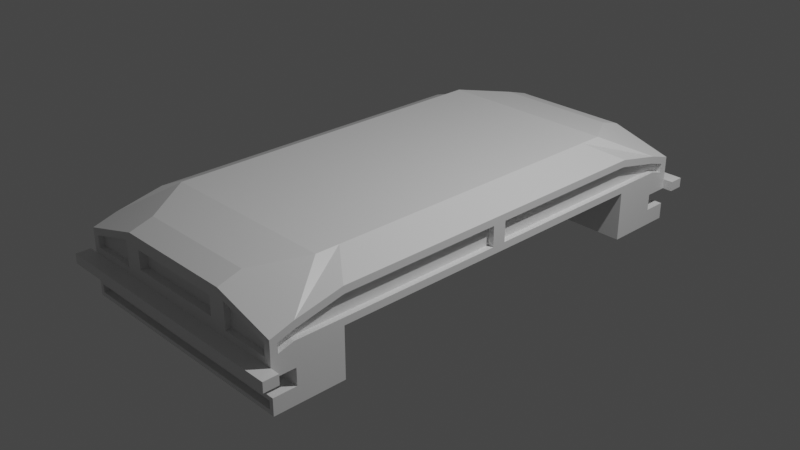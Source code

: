 # Source: Building_the_Base.blend  (saved by Blender 3.0.42; exported with 4.5.12 LTS)
import bpy
from mathutils import Matrix  # noqa: F401  (used for matrix-valued properties, if any)

bpy.ops.wm.read_factory_settings(use_empty=True)
scene = bpy.context.scene
scene.name = 'Scene'

# ---- collections
col_collection = bpy.data.collections.new('Collection'); scene.collection.children.link(col_collection)

# ---- materials (node trees are filled in below, after node groups)
mat_material = bpy.data.materials.new('Material')
mat_material.alpha_threshold = 0.0
mat_material.use_transparent_shadow = False
mat_material.line_color = (0.0, 0.0, 0.0, 1.0)

# ---- material node trees
mat_material.use_nodes = True; mat_material.node_tree.nodes.clear()
_N = mat_material.node_tree.nodes; _L = mat_material.node_tree.links
n0 = _N.new('ShaderNodeOutputMaterial'); n0.name = 'Material Output'; n0.location = (300, 300)
n1 = _N.new('ShaderNodeBsdfPrincipled'); n1.name = 'Principled BSDF'; n1.location = (10, 300)
n1.distribution = 'GGX'
n1.subsurface_method = 'RANDOM_WALK_SKIN'
n1.inputs[2].default_value = 0.4
n1.inputs[3].default_value = 1.45
n1.inputs[27].default_value = (0.0, 0.0, 0.0, 1.0)
n1.inputs[28].default_value = 1.0
_L.new(n1.outputs[0], n0.inputs[0])
n0.is_active_output = True

# ---- world
world_world = bpy.data.worlds.new('World'); scene.world = world_world
world_world.use_nodes = True; world_world.node_tree.nodes.clear()
_N = world_world.node_tree.nodes; _L = world_world.node_tree.links
n0 = _N.new('ShaderNodeOutputWorld'); n0.name = 'World Output'; n0.location = (300, 300)
n1 = _N.new('ShaderNodeBackground'); n1.name = 'Background'; n1.location = (10, 300)
n1.inputs[0].default_value = (0.05088, 0.05088, 0.05088, 1.0)
_L.new(n1.outputs[0], n0.inputs[0])
n0.is_active_output = True
world_world.color = (0.05088, 0.05088, 0.05088)
world_world.use_sun_shadow = False
world_world.sun_shadow_jitter_overblur = 0.0

# ---- cameras
cam_camera = bpy.data.cameras.new('Camera')
cam_camera.clip_end = 100.0
cam_camera.ortho_scale = 7.314

# ---- lights
light_light = bpy.data.lights.new('Light', 'POINT')
light_light.transmission_factor = 0.0
light_light.energy = 1000.0
light_light.shadow_soft_size = 0.1
light_light.shadow_maximum_resolution = 0.006
light_light.use_absolute_resolution = True

# ---- meshes
me_cube = bpy.data.meshes.new('Cube')
me_cube.from_pydata([(0.671, -2.4, 0.5931), (0.671, -2.4, -0.4), (0.0, -2.4, 0.5931), (0.0, -2.4, -0.4), (0.671, 0.0, -0.4), (0.0, 0.0, -0.4), (0.671, 0.0, 0.1348), (0.0, -1.887, -0.4), (0.671, -1.887, -0.4), (0.671, -1.887, 0.1348), (1.346, -2.411, 0.2123), (1.346, -2.4, -0.4), (1.346, -1.879, 0.4328), (1.346, -2.38, 0.325), (1.346, 0.0, 0.5103), (1.346, 0.0, 0.1348), (1.346, -1.887, 0.2123), (1.346, -1.887, -0.4), (0.6567, -1.625, 0.6641), (0.6567, -1.88, 0.6641), (0.0, -1.88, 0.6641), (0.0, -1.625, 0.6641), (0.0, 0.0, 0.6641), (0.6567, 0.0, 0.6641), (0.992, -1.88, 0.6641), (0.992, -1.625, 0.6641), (0.992, 0.0, 0.6641), (0.7445, -2.651, 0.1361), (0.671, -2.651, -0.3554), (0.0, -2.651, -0.3554), (0.7445, -2.651, 0.4183), (0.0, -2.651, 0.3902), (0.0, -2.651, 0.06255), (1.301, -2.651, -0.3554), (1.272, -2.651, 0.2673), (1.272, -2.651, 0.1361), (0.671, 0.0, -0.04344), (0.671, 0.0, -0.2217), (0.671, -1.887, -0.04344), (0.671, -1.887, -0.2217), (1.346, -2.401, -0.04344), (1.346, -2.401, -0.2217), (1.346, -1.887, -0.04344), (1.346, -1.887, -0.2217), (0.671, -2.651, -0.04344), (0.671, -2.651, -0.2217), (0.0, -2.651, -0.04344), (0.0, -2.651, -0.2217), (1.346, -2.651, -0.04344), (1.301, -2.651, -0.2663), (0.671, -2.403, -0.04344), (0.671, -2.403, -0.2217), (0.0, -2.403, -0.04344), (0.0, -2.403, -0.2217), (0.5453, -2.651, 0.3902), (0.5453, -2.651, 0.1882), (1.346, -2.573, 0.2656), (1.346, -2.573, 0.1655), (0.7445, -2.591, 0.4183), (0.7445, -2.591, 0.1361), (1.272, -2.591, 0.2673), (1.272, -2.591, 0.1361), (0.671, -2.651, 0.5159), (0.0, -2.651, 0.5159), (0.671, -2.651, 0.06255), (0.0, -2.651, 0.1882), (0.0, -2.568, 0.3902), (0.0, -2.568, 0.1882), (0.5453, -2.568, 0.3902), (0.5453, -2.568, 0.1882), (0.0, -2.651, -0.4), (0.671, -2.651, -0.4), (1.346, -2.651, -0.4), (1.346, -2.651, -0.2217), (0.671, -2.651, -0.2663), (0.0, -2.651, -0.2663), (0.671, -2.577, -0.2663), (0.671, -2.577, -0.3554), (0.0, -2.577, -0.2663), (0.0, -2.577, -0.3554), (1.301, -2.577, -0.3554), (1.301, -2.577, -0.2663), (1.346, -2.651, 0.06255), (1.346, -2.4, 0.1348), (1.346, -2.651, 0.3228), (1.346, -2.4, 0.4), (1.346, -1.887, 0.5103), (1.346, -0.07746, 0.2123), (1.346, -0.07746, 0.4328), (1.346, -1.887, 0.1348), (1.282, -2.38, 0.325), (1.282, -2.411, 0.2123), (1.282, -0.07746, 0.4328), (1.282, -0.07746, 0.2123), (1.282, -1.879, 0.4328), (1.282, -1.887, 0.2123), (1.282, -2.573, 0.1655), (1.282, -2.573, 0.2656), (0.671, -2.813, 0.06255), (0.0, -2.813, 0.06255), (1.346, -2.813, 0.06255), (0.671, -2.813, -0.04344), (0.0, -2.813, -0.04344), (1.346, -2.813, -0.04344), (1.451, -2.651, -0.04344), (1.451, -2.813, -0.04344), (1.451, -2.651, 0.06255), (1.451, -2.813, 0.06255)], [], [(7, 8, 1, 3), (9, 6, 15, 89), (86, 14, 26, 25), (12, 13, 90, 94), (3, 1, 71, 70), (1, 11, 72, 71), (36, 6, 9, 38), (2, 0, 19, 20), (85, 0, 62, 84), (5, 4, 8, 7), (10, 16, 95, 91), (42, 89, 83, 40), (16, 87, 93, 95), (0, 85, 24, 19), (85, 86, 25, 24), (38, 9, 89, 42), (1, 8, 17, 11), (18, 21, 20, 19), (23, 22, 21, 18), (23, 18, 25, 26), (18, 19, 24, 25), (55, 54, 68, 69), (46, 44, 101, 102), (27, 35, 61, 59), (28, 33, 80, 77), (0, 2, 63, 62), (40, 83, 82, 48), (11, 41, 73, 72), (44, 48, 103, 101), (48, 44, 50, 40), (49, 74, 76, 81), (47, 45, 51, 53), (8, 39, 43, 17), (39, 38, 42, 43), (17, 43, 41, 11), (43, 42, 40, 41), (4, 37, 39, 8), (37, 36, 38, 39), (50, 51, 41, 40), (51, 50, 52, 53), (44, 46, 52, 50), (45, 73, 41, 51), (27, 30, 62, 64), (30, 34, 84, 62), (35, 27, 64, 82), (34, 35, 82, 84), (58, 59, 61, 60), (30, 27, 59, 58), (35, 34, 60, 61), (34, 30, 58, 60), (31, 54, 62, 63), (54, 55, 64, 62), (55, 65, 32, 64), (69, 68, 66, 67), (65, 55, 69, 67), (54, 31, 66, 68), (28, 29, 70, 71), (33, 28, 71, 72), (49, 33, 72, 73), (74, 49, 73, 45), (75, 74, 45, 47), (76, 77, 80, 81), (77, 76, 78, 79), (74, 75, 78, 76), (33, 49, 81, 80), (29, 28, 77, 79), (10, 57, 82, 83), (56, 13, 85, 84), (13, 12, 86, 85), (88, 87, 15, 14), (16, 10, 83, 89), (12, 88, 14, 86), (87, 16, 89, 15), (57, 56, 84, 82), (91, 90, 97, 96), (95, 94, 90, 91), (93, 92, 94, 95), (57, 10, 91, 96), (87, 88, 92, 93), (56, 57, 96, 97), (88, 12, 94, 92), (13, 56, 97, 90), (101, 98, 99, 102), (98, 101, 103, 100), (82, 64, 98, 100), (64, 32, 99, 98), (82, 100, 107, 106), (104, 106, 107, 105), (103, 48, 104, 105), (48, 82, 106, 104), (100, 103, 105, 107)])
_uv = me_cube.uv_layers.new(name='UVMap')
_uv.uv.foreach_set('vector', [0.25, 0.7233, 0.375, 0.7233, 0.375, 0.75, 0.25, 0.75, 0.5421, 0.7233, 0.5421, 0.625, 0.5421, 0.625, 0.5421, 0.7233, 0.625, 0.7233, 0.625, 0.625, 0.625, 0.625, 0.625, 0.7233, 0.6079, 0.7229, 0.6009, 0.749, 0.6009, 0.749, 0.6079, 0.7229, 0.25, 0.75, 0.375, 0.75, 0.375, 0.75, 0.25, 0.75, 0.375, 0.75, 0.375, 0.75, 0.375, 0.75, 0.375, 0.75, 0.4864, 0.625, 0.5421, 0.625, 0.5421, 0.7233, 0.4864, 0.7233, 0.625, 0.875, 0.625, 0.75, 0.625, 0.75, 0.625, 0.875, 0.625, 0.75, 0.625, 0.75, 0.625, 0.75, 0.625, 0.75, 0.25, 0.625, 0.375, 0.625, 0.375, 0.7233, 0.25, 0.7233, 0.5666, 0.7506, 0.5592, 0.7233, 0.5592, 0.7233, 0.5666, 0.7506, 0.4864, 0.7233, 0.5421, 0.7233, 0.5421, 0.75, 0.4864, 0.75, 0.5592, 0.7233, 0.5592, 0.629, 0.5592, 0.629, 0.5592, 0.7233, 0.625, 0.75, 0.625, 0.75, 0.625, 0.75, 0.625, 0.75, 0.625, 0.75, 0.625, 0.7233, 0.625, 0.7233, 0.625, 0.75, 0.4864, 0.7233, 0.5421, 0.7233, 0.5421, 0.7233, 0.4864, 0.7233, 0.375, 0.75, 0.375, 0.7233, 0.375, 0.7233, 0.375, 0.75, 0.625, 0.7233, 0.75, 0.7233, 0.75, 0.75, 0.625, 0.75, 0.625, 0.625, 0.75, 0.625, 0.75, 0.7233, 0.625, 0.7233, 0.625, 0.625, 0.625, 0.7233, 0.625, 0.7233, 0.625, 0.625, 0.625, 0.7233, 0.625, 0.75, 0.625, 0.75, 0.625, 0.7233, 0.5651, 0.7734, 0.602, 0.7734, 0.602, 0.7734, 0.5651, 0.7734, 0.4864, 0.875, 0.4864, 0.75, 0.4864, 0.75, 0.4864, 0.875, 0.5568, 0.75, 0.5636, 0.75, 0.5636, 0.75, 0.5568, 0.75, 0.3889, 0.75, 0.3889, 0.75, 0.3889, 0.75, 0.3889, 0.75, 0.625, 0.75, 0.625, 0.875, 0.625, 0.875, 0.625, 0.75, 0.4864, 0.75, 0.5421, 0.75, 0.5421, 0.75, 0.4864, 0.75, 0.375, 0.75, 0.4307, 0.75, 0.4307, 0.75, 0.375, 0.75, 0.4864, 0.75, 0.4864, 0.75, 0.4864, 0.75, 0.4864, 0.75, 0.4864, 0.75, 0.4864, 0.75, 0.4864, 0.75, 0.4864, 0.75, 0.4168, 0.75, 0.4168, 0.75, 0.4168, 0.75, 0.4168, 0.75, 0.4307, 0.875, 0.4307, 0.75, 0.4307, 0.75, 0.4307, 0.875, 0.375, 0.7233, 0.4307, 0.7233, 0.4307, 0.7233, 0.375, 0.7233, 0.4307, 0.7233, 0.4864, 0.7233, 0.4864, 0.7233, 0.4307, 0.7233, 0.375, 0.7233, 0.4307, 0.7233, 0.4307, 0.75, 0.375, 0.75, 0.4307, 0.7233, 0.4864, 0.7233, 0.4864, 0.75, 0.4307, 0.75, 0.375, 0.625, 0.4307, 0.625, 0.4307, 0.7233, 0.375, 0.7233, 0.4307, 0.625, 0.4864, 0.625, 0.4864, 0.7233, 0.4307, 0.7233, 0.4864, 0.75, 0.4307, 0.75, 0.4307, 0.75, 0.4864, 0.75, 0.4307, 0.75, 0.4864, 0.75, 0.4864, 0.875, 0.4307, 0.875, 0.4864, 0.75, 0.4864, 0.875, 0.4864, 0.875, 0.4864, 0.75, 0.4307, 0.75, 0.4307, 0.75, 0.4307, 0.75, 0.4307, 0.75, 0.5568, 0.75, 0.6101, 0.75, 0.625, 0.75, 0.5421, 0.75, 0.6101, 0.75, 0.6033, 0.75, 0.625, 0.75, 0.625, 0.75, 0.5636, 0.75, 0.5568, 0.75, 0.5421, 0.75, 0.5421, 0.75, 0.6033, 0.75, 0.5636, 0.75, 0.5421, 0.75, 0.625, 0.75, 0.6101, 0.75, 0.5568, 0.75, 0.5636, 0.75, 0.6033, 0.75, 0.6101, 0.75, 0.5568, 0.75, 0.5568, 0.75, 0.6101, 0.75, 0.5636, 0.75, 0.6033, 0.75, 0.6033, 0.75, 0.5636, 0.75, 0.6033, 0.75, 0.6101, 0.75, 0.6101, 0.75, 0.6033, 0.75, 0.602, 0.875, 0.602, 0.7734, 0.625, 0.75, 0.625, 0.875, 0.602, 0.7734, 0.5651, 0.7734, 0.5421, 0.75, 0.625, 0.75, 0.5651, 0.7734, 0.5651, 0.875, 0.5421, 0.875, 0.5421, 0.75, 0.5651, 0.7734, 0.602, 0.7734, 0.602, 0.875, 0.5651, 0.875, 0.5651, 0.875, 0.5651, 0.7734, 0.5651, 0.7734, 0.5651, 0.875, 0.602, 0.7734, 0.602, 0.875, 0.602, 0.875, 0.602, 0.7734, 0.3889, 0.75, 0.3889, 0.875, 0.375, 0.875, 0.375, 0.75, 0.3889, 0.75, 0.3889, 0.75, 0.375, 0.75, 0.375, 0.75, 0.4168, 0.75, 0.3889, 0.75, 0.375, 0.75, 0.4307, 0.75, 0.4168, 0.75, 0.4168, 0.75, 0.4307, 0.75, 0.4307, 0.75, 0.4168, 0.875, 0.4168, 0.75, 0.4307, 0.75, 0.4307, 0.875, 0.4168, 0.75, 0.3889, 0.75, 0.3889, 0.75, 0.4168, 0.75, 0.3889, 0.75, 0.4168, 0.75, 0.4168, 0.875, 0.3889, 0.875, 0.4168, 0.75, 0.4168, 0.875, 0.4168, 0.875, 0.4168, 0.75, 0.3889, 0.75, 0.4168, 0.75, 0.4168, 0.75, 0.3889, 0.75, 0.3889, 0.875, 0.3889, 0.75, 0.3889, 0.75, 0.3889, 0.875, 0.5666, 0.7506, 0.5677, 0.75, 0.5421, 0.75, 0.5421, 0.75, 0.5994, 0.75, 0.6009, 0.749, 0.625, 0.75, 0.625, 0.75, 0.6009, 0.749, 0.6079, 0.7229, 0.625, 0.7233, 0.625, 0.75, 0.6079, 0.629, 0.5592, 0.629, 0.5421, 0.625, 0.625, 0.625, 0.5592, 0.7233, 0.5666, 0.7506, 0.5421, 0.75, 0.5421, 0.7233, 0.6079, 0.7229, 0.6079, 0.629, 0.625, 0.625, 0.625, 0.7233, 0.5592, 0.629, 0.5592, 0.7233, 0.5421, 0.7233, 0.5421, 0.625, 0.5677, 0.75, 0.5994, 0.75, 0.625, 0.75, 0.5421, 0.75, 0.5666, 0.7506, 0.6009, 0.749, 0.5994, 0.75, 0.5677, 0.75, 0.5592, 0.7233, 0.6079, 0.7229, 0.6009, 0.749, 0.5666, 0.7506, 0.5592, 0.629, 0.6079, 0.629, 0.6079, 0.7229, 0.5592, 0.7233, 0.5677, 0.75, 0.5666, 0.7506, 0.5666, 0.7506, 0.5677, 0.75, 0.5592, 0.629, 0.6079, 0.629, 0.6079, 0.629, 0.5592, 0.629, 0.5994, 0.75, 0.5677, 0.75, 0.5677, 0.75, 0.5994, 0.75, 0.6079, 0.629, 0.6079, 0.7229, 0.6079, 0.7229, 0.6079, 0.629, 0.6009, 0.749, 0.5994, 0.75, 0.5994, 0.75, 0.6009, 0.749, 0.4864, 0.75, 0.5421, 0.75, 0.5421, 0.875, 0.4864, 0.875, 0.5421, 0.75, 0.4864, 0.75, 0.4864, 0.75, 0.5421, 0.75, 0.5421, 0.75, 0.5421, 0.75, 0.5421, 0.75, 0.5421, 0.75, 0.5421, 0.75, 0.5421, 0.875, 0.5421, 0.875, 0.5421, 0.75, 0.5421, 0.75, 0.5421, 0.75, 0.5421, 0.75, 0.5421, 0.75, 0.4864, 0.75, 0.5421, 0.75, 0.5421, 0.75, 0.4864, 0.75, 0.4864, 0.75, 0.4864, 0.75, 0.4864, 0.75, 0.4864, 0.75, 0.4864, 0.75, 0.5421, 0.75, 0.5421, 0.75, 0.4864, 0.75, 0.5421, 0.75, 0.4864, 0.75, 0.4864, 0.75, 0.5421, 0.75])
me_cube.materials.append(mat_material)
me_cube.use_remesh_preserve_volume = False
me_cube.use_remesh_preserve_attributes = False
me_cube.use_mirror_vertex_groups = False
me_cube.update()

# ---- objects
ob_cube = bpy.data.objects.new('Cube', me_cube)
ob_light = bpy.data.objects.new('Light', light_light)
ob_camera = bpy.data.objects.new('Camera', cam_camera)

# ---- transforms, parenting, visibility, modifiers, constraints
ob_cube.location = (0.0, 0.0, 0.0)
ob_cube.lock_rotations_4d = False
ob_cube.empty_display_type = 'ARROWS'
ob_cube.lineart.crease_threshold = 0.0
_m = ob_cube.modifiers.new('Mirror', 'MIRROR')
_m.use_axis = (True, True, False)
_m.use_clip = True
ob_light.location = (4.076, 1.005, 5.904)
ob_light.rotation_euler = (0.6503, 0.05522, 1.866)
ob_light.lock_rotations_4d = False
ob_light.empty_display_type = 'ARROWS'
ob_light.color = (0.0, 0.0, 0.0, 0.0)
ob_light.lineart.crease_threshold = 0.0
ob_camera.location = (7.359, -6.926, 4.958)
ob_camera.rotation_euler = (1.109, 0.0, 0.8149)
ob_camera.lock_rotations_4d = False
ob_camera.empty_display_type = 'ARROWS'
ob_camera.color = (0.0, 0.0, 0.0, 0.0)
ob_camera.display_type = 'WIRE'
ob_camera.lineart.crease_threshold = 0.0

# ---- collection membership
col_collection.objects.link(ob_cube)
col_collection.objects.link(ob_light)
col_collection.objects.link(ob_camera)

# ---- scene / render settings (as saved in the file)
scene.camera = ob_camera
scene.frame_start = 1; scene.frame_end = 250; scene.frame_set(1)
scene.render.engine = 'BLENDER_EEVEE_NEXT'
scene.cycles.sampling_pattern = 'TABULATED_SOBOL'
scene.cycles.use_light_tree = False
scene.view_settings.view_transform = 'Filmic'
bpy.context.view_layer.update()
